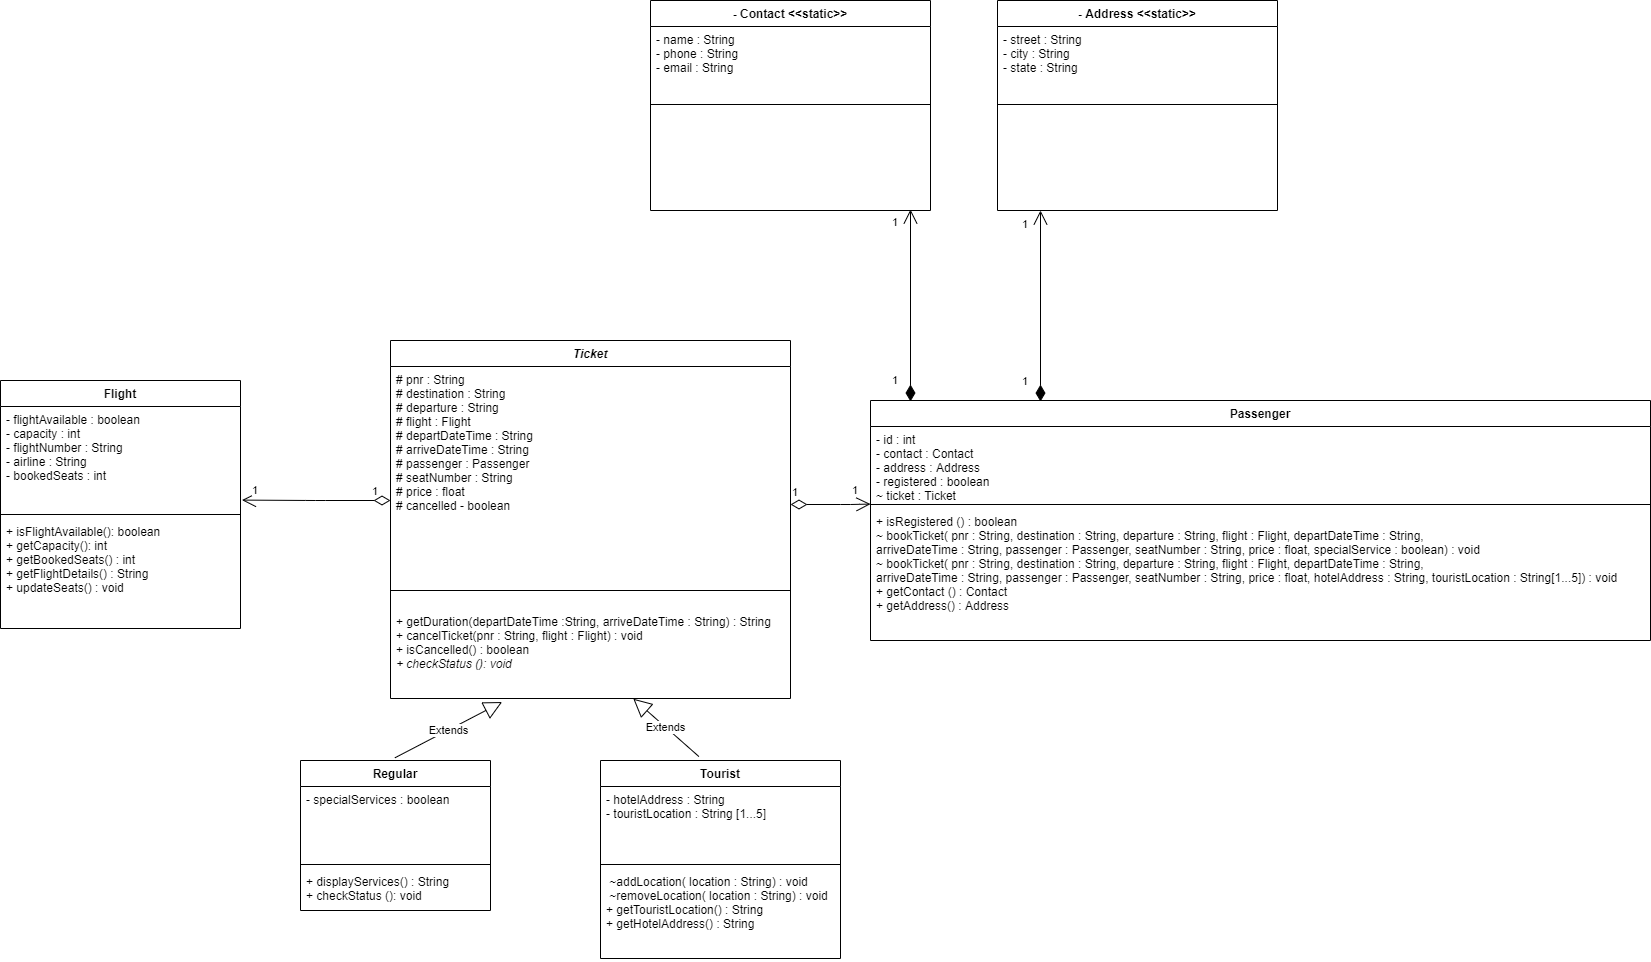

The diagram above was exported from draw.io. Its source (the exported page's mxGraphModel, read from the mxfile embedded in the PNG):
<mxGraphModel dx="1851" dy="1761" grid="1" gridSize="10" guides="1" tooltips="1" connect="1" arrows="1" fold="1" page="1" pageScale="1" pageWidth="827" pageHeight="1169" math="0" shadow="0">
  <root>
    <mxCell id="0" />
    <mxCell id="1" parent="0" />
    <mxCell id="Yb7gYR3_Mwe4Zq__7tW3-1" value="Ticket" style="swimlane;fontStyle=3;align=center;verticalAlign=top;childLayout=stackLayout;horizontal=1;startSize=26;horizontalStack=0;resizeParent=1;resizeParentMax=0;resizeLast=0;collapsible=1;marginBottom=0;" parent="1" vertex="1">
      <mxGeometry x="220" y="270" width="400" height="358" as="geometry" />
    </mxCell>
    <mxCell id="Yb7gYR3_Mwe4Zq__7tW3-2" value="# pnr : String&#10;# destination : String&#10;# departure : String&#10;# flight : Flight&#10;# departDateTime : String&#10;# arriveDateTime : String&#10;# passenger : Passenger&#10;# seatNumber : String&#10;# price : float&#10;# cancelled - boolean" style="text;strokeColor=none;fillColor=none;align=left;verticalAlign=top;spacingLeft=4;spacingRight=4;overflow=hidden;rotatable=0;points=[[0,0.5],[1,0.5]];portConstraint=eastwest;" parent="Yb7gYR3_Mwe4Zq__7tW3-1" vertex="1">
      <mxGeometry y="26" width="400" height="220" as="geometry" />
    </mxCell>
    <mxCell id="Yb7gYR3_Mwe4Zq__7tW3-3" value="" style="line;strokeWidth=1;fillColor=none;align=left;verticalAlign=middle;spacingTop=-1;spacingLeft=3;spacingRight=3;rotatable=0;labelPosition=right;points=[];portConstraint=eastwest;" parent="Yb7gYR3_Mwe4Zq__7tW3-1" vertex="1">
      <mxGeometry y="246" width="400" height="8" as="geometry" />
    </mxCell>
    <mxCell id="Yb7gYR3_Mwe4Zq__7tW3-4" value="&lt;br&gt;+ getDuration(departDateTime :String, arriveDateTime : String) : String&lt;br&gt;+ cancelTicket(pnr : String, flight : Flight) : void&amp;nbsp;&lt;br&gt;+ isCancelled() : boolean&lt;br&gt;&lt;i&gt;+ checkStatus (): void&lt;br&gt;&lt;/i&gt;" style="text;strokeColor=none;fillColor=none;align=left;verticalAlign=top;spacingLeft=4;spacingRight=4;overflow=hidden;rotatable=0;points=[[0,0.5],[1,0.5]];portConstraint=eastwest;fontStyle=0;html=1;" parent="Yb7gYR3_Mwe4Zq__7tW3-1" vertex="1">
      <mxGeometry y="254" width="400" height="104" as="geometry" />
    </mxCell>
    <mxCell id="Yb7gYR3_Mwe4Zq__7tW3-5" value="Flight" style="swimlane;fontStyle=1;align=center;verticalAlign=top;childLayout=stackLayout;horizontal=1;startSize=26;horizontalStack=0;resizeParent=1;resizeParentMax=0;resizeLast=0;collapsible=1;marginBottom=0;" parent="1" vertex="1">
      <mxGeometry x="-170" y="310" width="240" height="248" as="geometry" />
    </mxCell>
    <mxCell id="Yb7gYR3_Mwe4Zq__7tW3-6" value="- flightAvailable : boolean&#10;- capacity : int&#10;- flightNumber : String&#10;- airline : String&#10;- bookedSeats : int&#10;" style="text;strokeColor=none;fillColor=none;align=left;verticalAlign=top;spacingLeft=4;spacingRight=4;overflow=hidden;rotatable=0;points=[[0,0.5],[1,0.5]];portConstraint=eastwest;" parent="Yb7gYR3_Mwe4Zq__7tW3-5" vertex="1">
      <mxGeometry y="26" width="240" height="104" as="geometry" />
    </mxCell>
    <mxCell id="Yb7gYR3_Mwe4Zq__7tW3-7" value="" style="line;strokeWidth=1;fillColor=none;align=left;verticalAlign=middle;spacingTop=-1;spacingLeft=3;spacingRight=3;rotatable=0;labelPosition=right;points=[];portConstraint=eastwest;" parent="Yb7gYR3_Mwe4Zq__7tW3-5" vertex="1">
      <mxGeometry y="130" width="240" height="8" as="geometry" />
    </mxCell>
    <mxCell id="Yb7gYR3_Mwe4Zq__7tW3-8" value="+ isFlightAvailable(): boolean&#10;+ getCapacity(): int&#10;+ getBookedSeats() : int&#10;+ getFlightDetails() : String&#10;+ updateSeats() : void" style="text;strokeColor=none;fillColor=none;align=left;verticalAlign=top;spacingLeft=4;spacingRight=4;overflow=hidden;rotatable=0;points=[[0,0.5],[1,0.5]];portConstraint=eastwest;" parent="Yb7gYR3_Mwe4Zq__7tW3-5" vertex="1">
      <mxGeometry y="138" width="240" height="110" as="geometry" />
    </mxCell>
    <mxCell id="Yb7gYR3_Mwe4Zq__7tW3-9" value="Passenger" style="swimlane;fontStyle=1;align=center;verticalAlign=top;childLayout=stackLayout;horizontal=1;startSize=26;horizontalStack=0;resizeParent=1;resizeParentMax=0;resizeLast=0;collapsible=1;marginBottom=0;" parent="1" vertex="1">
      <mxGeometry x="700" y="330" width="780" height="240" as="geometry" />
    </mxCell>
    <mxCell id="Yb7gYR3_Mwe4Zq__7tW3-10" value="- id : int&#10;- contact : Contact&#10;- address : Address   &#10;- registered : boolean&#10;~ ticket : Ticket" style="text;strokeColor=none;fillColor=none;align=left;verticalAlign=top;spacingLeft=4;spacingRight=4;overflow=hidden;rotatable=0;points=[[0,0.5],[1,0.5]];portConstraint=eastwest;" parent="Yb7gYR3_Mwe4Zq__7tW3-9" vertex="1">
      <mxGeometry y="26" width="780" height="74" as="geometry" />
    </mxCell>
    <mxCell id="Yb7gYR3_Mwe4Zq__7tW3-11" value="" style="line;strokeWidth=1;fillColor=none;align=left;verticalAlign=middle;spacingTop=-1;spacingLeft=3;spacingRight=3;rotatable=0;labelPosition=right;points=[];portConstraint=eastwest;" parent="Yb7gYR3_Mwe4Zq__7tW3-9" vertex="1">
      <mxGeometry y="100" width="780" height="8" as="geometry" />
    </mxCell>
    <mxCell id="Yb7gYR3_Mwe4Zq__7tW3-12" value="+ isRegistered () : boolean&#10;~ bookTicket( pnr : String, destination : String, departure : String, flight : Flight, departDateTime : String, &#10;arriveDateTime : String, passenger : Passenger, seatNumber : String, price : float, specialService : boolean) : void&#10;~ bookTicket( pnr : String, destination : String, departure : String, flight : Flight, departDateTime : String,&#10;arriveDateTime : String, passenger : Passenger, seatNumber : String, price : float, hotelAddress : String, touristLocation : String[1...5]) : void&#10;+ getContact () : Contact&#10;+ getAddress() : Address&#10;" style="text;strokeColor=none;fillColor=none;align=left;verticalAlign=top;spacingLeft=4;spacingRight=4;overflow=hidden;rotatable=0;points=[[0,0.5],[1,0.5]];portConstraint=eastwest;" parent="Yb7gYR3_Mwe4Zq__7tW3-9" vertex="1">
      <mxGeometry y="108" width="780" height="132" as="geometry" />
    </mxCell>
    <mxCell id="Yb7gYR3_Mwe4Zq__7tW3-13" value="Regular" style="swimlane;fontStyle=1;align=center;verticalAlign=top;childLayout=stackLayout;horizontal=1;startSize=26;horizontalStack=0;resizeParent=1;resizeParentMax=0;resizeLast=0;collapsible=1;marginBottom=0;" parent="1" vertex="1">
      <mxGeometry x="130" y="690" width="190" height="150" as="geometry" />
    </mxCell>
    <mxCell id="Yb7gYR3_Mwe4Zq__7tW3-14" value="- specialServices : boolean" style="text;strokeColor=none;fillColor=none;align=left;verticalAlign=top;spacingLeft=4;spacingRight=4;overflow=hidden;rotatable=0;points=[[0,0.5],[1,0.5]];portConstraint=eastwest;" parent="Yb7gYR3_Mwe4Zq__7tW3-13" vertex="1">
      <mxGeometry y="26" width="190" height="74" as="geometry" />
    </mxCell>
    <mxCell id="Yb7gYR3_Mwe4Zq__7tW3-15" value="" style="line;strokeWidth=1;fillColor=none;align=left;verticalAlign=middle;spacingTop=-1;spacingLeft=3;spacingRight=3;rotatable=0;labelPosition=right;points=[];portConstraint=eastwest;" parent="Yb7gYR3_Mwe4Zq__7tW3-13" vertex="1">
      <mxGeometry y="100" width="190" height="8" as="geometry" />
    </mxCell>
    <mxCell id="Yb7gYR3_Mwe4Zq__7tW3-16" value="+ displayServices() : String&#10;+ checkStatus (): void " style="text;strokeColor=none;fillColor=none;align=left;verticalAlign=top;spacingLeft=4;spacingRight=4;overflow=hidden;rotatable=0;points=[[0,0.5],[1,0.5]];portConstraint=eastwest;" parent="Yb7gYR3_Mwe4Zq__7tW3-13" vertex="1">
      <mxGeometry y="108" width="190" height="42" as="geometry" />
    </mxCell>
    <mxCell id="Yb7gYR3_Mwe4Zq__7tW3-17" value="Tourist" style="swimlane;fontStyle=1;align=center;verticalAlign=top;childLayout=stackLayout;horizontal=1;startSize=26;horizontalStack=0;resizeParent=1;resizeParentMax=0;resizeLast=0;collapsible=1;marginBottom=0;" parent="1" vertex="1">
      <mxGeometry x="430" y="690" width="240" height="198" as="geometry" />
    </mxCell>
    <mxCell id="Yb7gYR3_Mwe4Zq__7tW3-18" value="- hotelAddress : String&#10;- touristLocation : String [1...5]&#10;" style="text;strokeColor=none;fillColor=none;align=left;verticalAlign=top;spacingLeft=4;spacingRight=4;overflow=hidden;rotatable=0;points=[[0,0.5],[1,0.5]];portConstraint=eastwest;" parent="Yb7gYR3_Mwe4Zq__7tW3-17" vertex="1">
      <mxGeometry y="26" width="240" height="74" as="geometry" />
    </mxCell>
    <mxCell id="Yb7gYR3_Mwe4Zq__7tW3-19" value="" style="line;strokeWidth=1;fillColor=none;align=left;verticalAlign=middle;spacingTop=-1;spacingLeft=3;spacingRight=3;rotatable=0;labelPosition=right;points=[];portConstraint=eastwest;" parent="Yb7gYR3_Mwe4Zq__7tW3-17" vertex="1">
      <mxGeometry y="100" width="240" height="8" as="geometry" />
    </mxCell>
    <mxCell id="Yb7gYR3_Mwe4Zq__7tW3-20" value=" ~addLocation( location : String) : void &#10; ~removeLocation( location : String) : void&#10;+ getTouristLocation() : String&#10;+ getHotelAddress() : String" style="text;strokeColor=none;fillColor=none;align=left;verticalAlign=top;spacingLeft=4;spacingRight=4;overflow=hidden;rotatable=0;points=[[0,0.5],[1,0.5]];portConstraint=eastwest;" parent="Yb7gYR3_Mwe4Zq__7tW3-17" vertex="1">
      <mxGeometry y="108" width="240" height="90" as="geometry" />
    </mxCell>
    <mxCell id="Yb7gYR3_Mwe4Zq__7tW3-21" value="- Contact &lt;&lt;static&gt;&gt;" style="swimlane;fontStyle=1;align=center;verticalAlign=top;childLayout=stackLayout;horizontal=1;startSize=26;horizontalStack=0;resizeParent=1;resizeParentMax=0;resizeLast=0;collapsible=1;marginBottom=0;" parent="1" vertex="1">
      <mxGeometry x="480" y="-70" width="280" height="210" as="geometry" />
    </mxCell>
    <mxCell id="Yb7gYR3_Mwe4Zq__7tW3-22" value="- name : String&#10;- phone : String&#10;- email : String&#10;" style="text;strokeColor=none;fillColor=none;align=left;verticalAlign=top;spacingLeft=4;spacingRight=4;overflow=hidden;rotatable=0;points=[[0,0.5],[1,0.5]];portConstraint=eastwest;" parent="Yb7gYR3_Mwe4Zq__7tW3-21" vertex="1">
      <mxGeometry y="26" width="280" height="74" as="geometry" />
    </mxCell>
    <mxCell id="Yb7gYR3_Mwe4Zq__7tW3-23" value="" style="line;strokeWidth=1;fillColor=none;align=left;verticalAlign=middle;spacingTop=-1;spacingLeft=3;spacingRight=3;rotatable=0;labelPosition=right;points=[];portConstraint=eastwest;" parent="Yb7gYR3_Mwe4Zq__7tW3-21" vertex="1">
      <mxGeometry y="100" width="280" height="8" as="geometry" />
    </mxCell>
    <mxCell id="Yb7gYR3_Mwe4Zq__7tW3-24" value="&#10;&#10;" style="text;strokeColor=none;fillColor=none;align=left;verticalAlign=top;spacingLeft=4;spacingRight=4;overflow=hidden;rotatable=0;points=[[0,0.5],[1,0.5]];portConstraint=eastwest;" parent="Yb7gYR3_Mwe4Zq__7tW3-21" vertex="1">
      <mxGeometry y="108" width="280" height="102" as="geometry" />
    </mxCell>
    <mxCell id="Yb7gYR3_Mwe4Zq__7tW3-25" value="- Address &lt;&lt;static&gt;&gt;" style="swimlane;fontStyle=1;align=center;verticalAlign=top;childLayout=stackLayout;horizontal=1;startSize=26;horizontalStack=0;resizeParent=1;resizeParentMax=0;resizeLast=0;collapsible=1;marginBottom=0;" parent="1" vertex="1">
      <mxGeometry x="827" y="-70" width="280" height="210" as="geometry" />
    </mxCell>
    <mxCell id="Yb7gYR3_Mwe4Zq__7tW3-26" value="- street : String&#10;- city : String&#10;- state : String&#10;" style="text;strokeColor=none;fillColor=none;align=left;verticalAlign=top;spacingLeft=4;spacingRight=4;overflow=hidden;rotatable=0;points=[[0,0.5],[1,0.5]];portConstraint=eastwest;" parent="Yb7gYR3_Mwe4Zq__7tW3-25" vertex="1">
      <mxGeometry y="26" width="280" height="74" as="geometry" />
    </mxCell>
    <mxCell id="Yb7gYR3_Mwe4Zq__7tW3-27" value="" style="line;strokeWidth=1;fillColor=none;align=left;verticalAlign=middle;spacingTop=-1;spacingLeft=3;spacingRight=3;rotatable=0;labelPosition=right;points=[];portConstraint=eastwest;" parent="Yb7gYR3_Mwe4Zq__7tW3-25" vertex="1">
      <mxGeometry y="100" width="280" height="8" as="geometry" />
    </mxCell>
    <mxCell id="Yb7gYR3_Mwe4Zq__7tW3-28" value="&#10;&#10;" style="text;strokeColor=none;fillColor=none;align=left;verticalAlign=top;spacingLeft=4;spacingRight=4;overflow=hidden;rotatable=0;points=[[0,0.5],[1,0.5]];portConstraint=eastwest;" parent="Yb7gYR3_Mwe4Zq__7tW3-25" vertex="1">
      <mxGeometry y="108" width="280" height="102" as="geometry" />
    </mxCell>
    <mxCell id="Yb7gYR3_Mwe4Zq__7tW3-30" value="Extends" style="endArrow=block;endSize=16;endFill=0;html=1;exitX=0.497;exitY=-0.018;exitDx=0;exitDy=0;exitPerimeter=0;entryX=0.279;entryY=1.034;entryDx=0;entryDy=0;entryPerimeter=0;" parent="1" source="Yb7gYR3_Mwe4Zq__7tW3-13" target="Yb7gYR3_Mwe4Zq__7tW3-4" edge="1">
      <mxGeometry width="160" relative="1" as="geometry">
        <mxPoint x="350" y="680" as="sourcePoint" />
        <mxPoint x="310" y="630" as="targetPoint" />
      </mxGeometry>
    </mxCell>
    <mxCell id="Yb7gYR3_Mwe4Zq__7tW3-31" value="Extends" style="endArrow=block;endSize=16;endFill=0;html=1;exitX=0.41;exitY=-0.02;exitDx=0;exitDy=0;exitPerimeter=0;entryX=0.607;entryY=1.002;entryDx=0;entryDy=0;entryPerimeter=0;" parent="1" source="Yb7gYR3_Mwe4Zq__7tW3-17" target="Yb7gYR3_Mwe4Zq__7tW3-4" edge="1">
      <mxGeometry width="160" relative="1" as="geometry">
        <mxPoint x="219.5200000000001" y="696.04" as="sourcePoint" />
        <mxPoint x="324.8600000000001" y="641.536" as="targetPoint" />
      </mxGeometry>
    </mxCell>
    <mxCell id="Yb7gYR3_Mwe4Zq__7tW3-37" value="" style="group" parent="1" vertex="1" connectable="0">
      <mxGeometry x="850" y="140" width="30" height="30" as="geometry" />
    </mxCell>
    <mxCell id="Yb7gYR3_Mwe4Zq__7tW3-33" value="1" style="endArrow=open;html=1;endSize=12;startArrow=diamondThin;startSize=14;startFill=1;edgeStyle=orthogonalEdgeStyle;align=left;verticalAlign=bottom;jumpStyle=none;exitX=0.167;exitY=0.011;exitDx=0;exitDy=0;exitPerimeter=0;" parent="Yb7gYR3_Mwe4Zq__7tW3-37" edge="1">
      <mxGeometry x="-0.8842" y="20" relative="1" as="geometry">
        <mxPoint x="20.080000000000155" y="191.06799999999998" as="sourcePoint" />
        <mxPoint x="20" as="targetPoint" />
        <Array as="points">
          <mxPoint x="20" />
        </Array>
        <mxPoint as="offset" />
      </mxGeometry>
    </mxCell>
    <mxCell id="Yb7gYR3_Mwe4Zq__7tW3-36" value="&lt;span style=&quot;color: rgb(0, 0, 0); font-family: helvetica; font-size: 11px; font-style: normal; font-weight: 400; letter-spacing: normal; text-align: left; text-indent: 0px; text-transform: none; word-spacing: 0px; background-color: rgb(255, 255, 255); display: inline; float: none;&quot;&gt;1&lt;/span&gt;" style="text;whiteSpace=wrap;html=1;" parent="Yb7gYR3_Mwe4Zq__7tW3-37" vertex="1">
      <mxGeometry width="30" height="30" as="geometry" />
    </mxCell>
    <mxCell id="Yb7gYR3_Mwe4Zq__7tW3-38" value="" style="group" parent="1" vertex="1" connectable="0">
      <mxGeometry x="720" y="138" width="30" height="30" as="geometry" />
    </mxCell>
    <mxCell id="Yb7gYR3_Mwe4Zq__7tW3-32" value="1" style="endArrow=open;html=1;endSize=12;startArrow=diamondThin;startSize=14;startFill=1;edgeStyle=orthogonalEdgeStyle;align=left;verticalAlign=bottom;jumpStyle=none;" parent="Yb7gYR3_Mwe4Zq__7tW3-38" edge="1">
      <mxGeometry x="-0.8738" y="20" relative="1" as="geometry">
        <mxPoint x="20" y="193" as="sourcePoint" />
        <mxPoint x="20" y="1" as="targetPoint" />
        <Array as="points">
          <mxPoint x="20" y="193" />
        </Array>
        <mxPoint as="offset" />
      </mxGeometry>
    </mxCell>
    <mxCell id="Yb7gYR3_Mwe4Zq__7tW3-35" value="&lt;span style=&quot;color: rgb(0, 0, 0); font-family: helvetica; font-size: 11px; font-style: normal; font-weight: 400; letter-spacing: normal; text-align: left; text-indent: 0px; text-transform: none; word-spacing: 0px; background-color: rgb(255, 255, 255); display: inline; float: none;&quot;&gt;1&lt;/span&gt;" style="text;whiteSpace=wrap;html=1;" parent="Yb7gYR3_Mwe4Zq__7tW3-38" vertex="1">
      <mxGeometry width="30" height="30" as="geometry" />
    </mxCell>
    <mxCell id="Yb7gYR3_Mwe4Zq__7tW3-44" value="" style="group" parent="1" vertex="1" connectable="0">
      <mxGeometry x="80" y="406" width="140" height="30" as="geometry" />
    </mxCell>
    <mxCell id="Yb7gYR3_Mwe4Zq__7tW3-42" value="1" style="endArrow=open;html=1;endSize=12;startArrow=diamondThin;startSize=14;startFill=0;edgeStyle=orthogonalEdgeStyle;align=left;verticalAlign=bottom;entryX=1.006;entryY=0.9;entryDx=0;entryDy=0;entryPerimeter=0;" parent="Yb7gYR3_Mwe4Zq__7tW3-44" target="Yb7gYR3_Mwe4Zq__7tW3-6" edge="1">
      <mxGeometry x="-0.7315" relative="1" as="geometry">
        <mxPoint x="140" y="24" as="sourcePoint" />
        <mxPoint x="180" y="64" as="targetPoint" />
        <mxPoint as="offset" />
      </mxGeometry>
    </mxCell>
    <mxCell id="Yb7gYR3_Mwe4Zq__7tW3-43" value="&lt;span style=&quot;color: rgb(0, 0, 0); font-family: helvetica; font-size: 11px; font-style: normal; font-weight: 400; letter-spacing: normal; text-align: left; text-indent: 0px; text-transform: none; word-spacing: 0px; background-color: rgb(255, 255, 255); display: inline; float: none;&quot;&gt;1&lt;/span&gt;" style="text;whiteSpace=wrap;html=1;" parent="Yb7gYR3_Mwe4Zq__7tW3-44" vertex="1">
      <mxGeometry width="30" height="30" as="geometry" />
    </mxCell>
    <mxCell id="Yb7gYR3_Mwe4Zq__7tW3-47" value="&lt;span style=&quot;color: rgb(0, 0, 0); font-family: helvetica; font-size: 11px; font-style: normal; font-weight: 400; letter-spacing: normal; text-align: left; text-indent: 0px; text-transform: none; word-spacing: 0px; background-color: rgb(255, 255, 255); display: inline; float: none;&quot;&gt;1&lt;/span&gt;" style="text;whiteSpace=wrap;html=1;" parent="1" vertex="1">
      <mxGeometry x="680" y="406" width="30" height="30" as="geometry" />
    </mxCell>
    <mxCell id="Yb7gYR3_Mwe4Zq__7tW3-49" value="1" style="endArrow=open;html=1;endSize=12;startArrow=diamondThin;startSize=14;startFill=0;edgeStyle=orthogonalEdgeStyle;align=left;verticalAlign=bottom;" parent="1" edge="1">
      <mxGeometry x="-1" y="3" relative="1" as="geometry">
        <mxPoint x="620" y="434" as="sourcePoint" />
        <mxPoint x="700" y="433.58" as="targetPoint" />
        <Array as="points">
          <mxPoint x="680" y="433.58" />
          <mxPoint x="680" y="433.58" />
        </Array>
      </mxGeometry>
    </mxCell>
  </root>
</mxGraphModel>